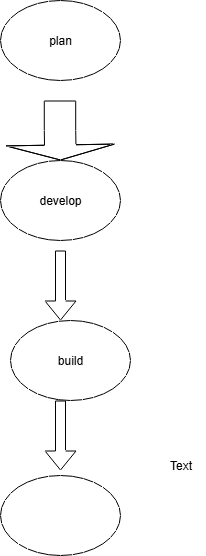

The diagram above was exported from draw.io. Its source (the exported page's mxGraphModel, read from the mxfile embedded in the PNG):
<mxGraphModel dx="1246" dy="616" grid="1" gridSize="10" guides="1" tooltips="1" connect="1" arrows="1" fold="1" page="1" pageScale="1" pageWidth="827" pageHeight="1169" math="0" shadow="0">
  <root>
    <mxCell id="0" />
    <mxCell id="1" parent="0" />
    <mxCell id="tRUjzEAJynmx51EdwSYD-5" value="" style="shape=flexArrow;endArrow=classic;html=1;rounded=0;endWidth=76;endSize=4.671428571428572;width=31.42857142857143;" edge="1" parent="1">
      <mxGeometry width="50" height="50" relative="1" as="geometry">
        <mxPoint x="379.5" y="130" as="sourcePoint" />
        <mxPoint x="380" y="190" as="targetPoint" />
        <Array as="points">
          <mxPoint x="379.5" y="160" />
        </Array>
      </mxGeometry>
    </mxCell>
    <mxCell id="tRUjzEAJynmx51EdwSYD-8" value="" style="shape=flexArrow;endArrow=classic;html=1;rounded=0;exitX=0.5;exitY=1;exitDx=0;exitDy=0;" edge="1" parent="1">
      <mxGeometry width="50" height="50" relative="1" as="geometry">
        <mxPoint x="379.9999999999998" y="280" as="sourcePoint" />
        <mxPoint x="380" y="350" as="targetPoint" />
      </mxGeometry>
    </mxCell>
    <mxCell id="tRUjzEAJynmx51EdwSYD-12" value="Text" style="text;html=1;align=center;verticalAlign=middle;resizable=0;points=[];autosize=1;strokeColor=none;fillColor=none;" vertex="1" parent="1">
      <mxGeometry x="475" y="480" width="50" height="30" as="geometry" />
    </mxCell>
    <mxCell id="tRUjzEAJynmx51EdwSYD-14" value="" style="shape=flexArrow;endArrow=classic;html=1;rounded=0;" edge="1" parent="1">
      <mxGeometry width="50" height="50" relative="1" as="geometry">
        <mxPoint x="380" y="430" as="sourcePoint" />
        <mxPoint x="380" y="500" as="targetPoint" />
      </mxGeometry>
    </mxCell>
    <mxCell id="tRUjzEAJynmx51EdwSYD-17" value="plan" style="ellipse;whiteSpace=wrap;html=1;" vertex="1" parent="1">
      <mxGeometry x="320" y="30" width="120" height="80" as="geometry" />
    </mxCell>
    <mxCell id="tRUjzEAJynmx51EdwSYD-18" value="develop" style="ellipse;whiteSpace=wrap;html=1;" vertex="1" parent="1">
      <mxGeometry x="320" y="190" width="120" height="80" as="geometry" />
    </mxCell>
    <mxCell id="tRUjzEAJynmx51EdwSYD-19" value="build" style="ellipse;whiteSpace=wrap;html=1;" vertex="1" parent="1">
      <mxGeometry x="330" y="350" width="120" height="80" as="geometry" />
    </mxCell>
    <mxCell id="tRUjzEAJynmx51EdwSYD-20" value="" style="ellipse;whiteSpace=wrap;html=1;" vertex="1" parent="1">
      <mxGeometry x="320" y="505" width="120" height="80" as="geometry" />
    </mxCell>
  </root>
</mxGraphModel>